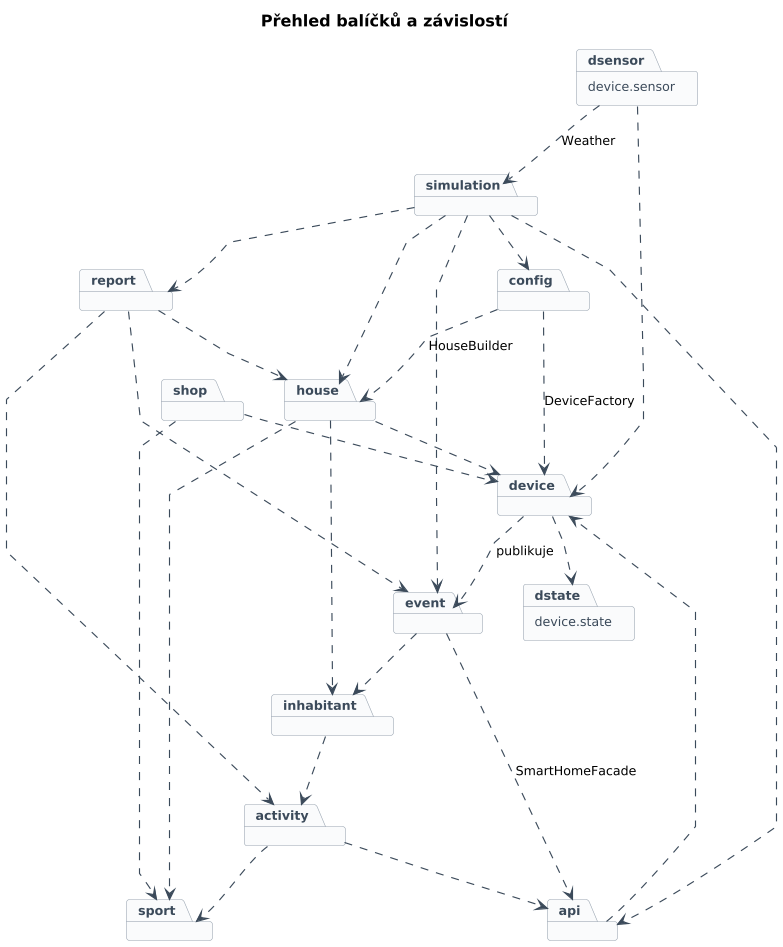

The diagram above was rendered by PlantUML. Its source (embedded in the PNG):
@startuml 00-packages
!include common.iuml
skinparam linetype polyline
title Přehled balíčků a závislostí
package simulation
package config
package house
package device
package "device.state" as dstate
package "device.sensor" as dsensor
package inhabitant
package activity
package sport
package event
package api
package report
package shop

simulation ..> config
simulation ..> house
simulation ..> event
simulation ..> api
simulation ..> report
config ..> house : HouseBuilder
config ..> device : DeviceFactory
house ..> device
house ..> inhabitant
house ..> sport
device ..> dstate
dsensor ..> device
dsensor ..> simulation : Weather
inhabitant ..> activity
activity ..> api
activity ..> sport
api ..> device
event ..> inhabitant
event ..> api : SmartHomeFacade
device ..> event : publikuje
report ..> house
report ..> event
report ..> activity
shop ..> device
shop ..> sport
@enduml